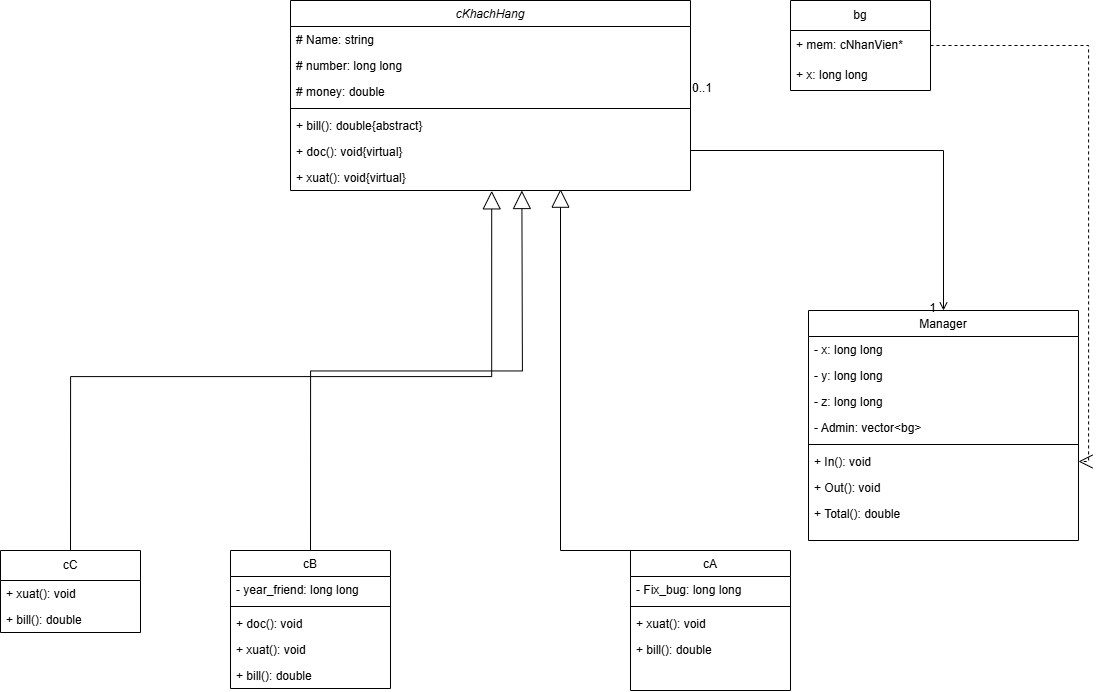

The diagram above was exported from draw.io. Its source (the exported page's mxGraphModel, read from the mxfile embedded in the PNG):
<mxGraphModel dx="1429" dy="969" grid="1" gridSize="10" guides="1" tooltips="1" connect="1" arrows="1" fold="1" page="1" pageScale="1" pageWidth="827" pageHeight="1169" math="0" shadow="0">
  <root>
    <mxCell id="WIyWlLk6GJQsqaUBKTNV-0" />
    <mxCell id="WIyWlLk6GJQsqaUBKTNV-1" parent="WIyWlLk6GJQsqaUBKTNV-0" />
    <mxCell id="ImqcQIDYMGQ-14dCIgGm-0" value="cKhachHang" style="swimlane;fontStyle=2;align=center;verticalAlign=top;childLayout=stackLayout;horizontal=1;startSize=26;horizontalStack=0;resizeParent=1;resizeLast=0;collapsible=1;marginBottom=0;rounded=0;shadow=0;strokeWidth=1;" parent="WIyWlLk6GJQsqaUBKTNV-1" vertex="1">
      <mxGeometry x="810" y="500" width="400" height="190" as="geometry">
        <mxRectangle x="230" y="140" width="160" height="26" as="alternateBounds" />
      </mxGeometry>
    </mxCell>
    <mxCell id="ImqcQIDYMGQ-14dCIgGm-2" value="# Name: string" style="text;align=left;verticalAlign=top;spacingLeft=4;spacingRight=4;overflow=hidden;rotatable=0;points=[[0,0.5],[1,0.5]];portConstraint=eastwest;rounded=0;shadow=0;html=0;" parent="ImqcQIDYMGQ-14dCIgGm-0" vertex="1">
      <mxGeometry y="26" width="400" height="26" as="geometry" />
    </mxCell>
    <mxCell id="ImqcQIDYMGQ-14dCIgGm-4" value="# number: long long" style="text;align=left;verticalAlign=top;spacingLeft=4;spacingRight=4;overflow=hidden;rotatable=0;points=[[0,0.5],[1,0.5]];portConstraint=eastwest;rounded=0;shadow=0;html=0;" parent="ImqcQIDYMGQ-14dCIgGm-0" vertex="1">
      <mxGeometry y="52" width="400" height="26" as="geometry" />
    </mxCell>
    <mxCell id="ImqcQIDYMGQ-14dCIgGm-6" value="# money: double" style="text;align=left;verticalAlign=top;spacingLeft=4;spacingRight=4;overflow=hidden;rotatable=0;points=[[0,0.5],[1,0.5]];portConstraint=eastwest;rounded=0;shadow=0;html=0;" parent="ImqcQIDYMGQ-14dCIgGm-0" vertex="1">
      <mxGeometry y="78" width="400" height="26" as="geometry" />
    </mxCell>
    <mxCell id="ImqcQIDYMGQ-14dCIgGm-7" value="" style="line;html=1;strokeWidth=1;align=left;verticalAlign=middle;spacingTop=-1;spacingLeft=3;spacingRight=3;rotatable=0;labelPosition=right;points=[];portConstraint=eastwest;" parent="ImqcQIDYMGQ-14dCIgGm-0" vertex="1">
      <mxGeometry y="104" width="400" height="8" as="geometry" />
    </mxCell>
    <mxCell id="ImqcQIDYMGQ-14dCIgGm-8" value="+ bill(): double{abstract}" style="text;align=left;verticalAlign=top;spacingLeft=4;spacingRight=4;overflow=hidden;rotatable=0;points=[[0,0.5],[1,0.5]];portConstraint=eastwest;" parent="ImqcQIDYMGQ-14dCIgGm-0" vertex="1">
      <mxGeometry y="112" width="400" height="26" as="geometry" />
    </mxCell>
    <mxCell id="ImqcQIDYMGQ-14dCIgGm-9" value="+ doc(): void{virtual}" style="text;align=left;verticalAlign=top;spacingLeft=4;spacingRight=4;overflow=hidden;rotatable=0;points=[[0,0.5],[1,0.5]];portConstraint=eastwest;" parent="ImqcQIDYMGQ-14dCIgGm-0" vertex="1">
      <mxGeometry y="138" width="400" height="26" as="geometry" />
    </mxCell>
    <mxCell id="ImqcQIDYMGQ-14dCIgGm-10" value="+ xuat(): void{virtual}" style="text;align=left;verticalAlign=top;spacingLeft=4;spacingRight=4;overflow=hidden;rotatable=0;points=[[0,0.5],[1,0.5]];portConstraint=eastwest;" parent="ImqcQIDYMGQ-14dCIgGm-0" vertex="1">
      <mxGeometry y="164" width="400" height="26" as="geometry" />
    </mxCell>
    <mxCell id="ImqcQIDYMGQ-14dCIgGm-11" value="cB" style="swimlane;fontStyle=0;align=center;verticalAlign=top;childLayout=stackLayout;horizontal=1;startSize=26;horizontalStack=0;resizeParent=1;resizeLast=0;collapsible=1;marginBottom=0;rounded=0;shadow=0;strokeWidth=1;" parent="WIyWlLk6GJQsqaUBKTNV-1" vertex="1">
      <mxGeometry x="750" y="1050" width="160" height="138" as="geometry">
        <mxRectangle x="130" y="380" width="160" height="26" as="alternateBounds" />
      </mxGeometry>
    </mxCell>
    <mxCell id="ImqcQIDYMGQ-14dCIgGm-12" value="- year_friend: long long" style="text;align=left;verticalAlign=top;spacingLeft=4;spacingRight=4;overflow=hidden;rotatable=0;points=[[0,0.5],[1,0.5]];portConstraint=eastwest;" parent="ImqcQIDYMGQ-14dCIgGm-11" vertex="1">
      <mxGeometry y="26" width="160" height="26" as="geometry" />
    </mxCell>
    <mxCell id="ImqcQIDYMGQ-14dCIgGm-13" value="" style="line;html=1;strokeWidth=1;align=left;verticalAlign=middle;spacingTop=-1;spacingLeft=3;spacingRight=3;rotatable=0;labelPosition=right;points=[];portConstraint=eastwest;" parent="ImqcQIDYMGQ-14dCIgGm-11" vertex="1">
      <mxGeometry y="52" width="160" height="8" as="geometry" />
    </mxCell>
    <mxCell id="ImqcQIDYMGQ-14dCIgGm-14" value="+ doc(): void" style="text;align=left;verticalAlign=top;spacingLeft=4;spacingRight=4;overflow=hidden;rotatable=0;points=[[0,0.5],[1,0.5]];portConstraint=eastwest;" parent="ImqcQIDYMGQ-14dCIgGm-11" vertex="1">
      <mxGeometry y="60" width="160" height="26" as="geometry" />
    </mxCell>
    <mxCell id="ImqcQIDYMGQ-14dCIgGm-15" value="+ xuat(): void" style="text;align=left;verticalAlign=top;spacingLeft=4;spacingRight=4;overflow=hidden;rotatable=0;points=[[0,0.5],[1,0.5]];portConstraint=eastwest;" parent="ImqcQIDYMGQ-14dCIgGm-11" vertex="1">
      <mxGeometry y="86" width="160" height="26" as="geometry" />
    </mxCell>
    <mxCell id="ImqcQIDYMGQ-14dCIgGm-16" value="+ bill(): double" style="text;align=left;verticalAlign=top;spacingLeft=4;spacingRight=4;overflow=hidden;rotatable=0;points=[[0,0.5],[1,0.5]];portConstraint=eastwest;" parent="ImqcQIDYMGQ-14dCIgGm-11" vertex="1">
      <mxGeometry y="112" width="160" height="26" as="geometry" />
    </mxCell>
    <mxCell id="ImqcQIDYMGQ-14dCIgGm-18" value="cA" style="swimlane;fontStyle=0;align=center;verticalAlign=top;childLayout=stackLayout;horizontal=1;startSize=26;horizontalStack=0;resizeParent=1;resizeLast=0;collapsible=1;marginBottom=0;rounded=0;shadow=0;strokeWidth=1;" parent="WIyWlLk6GJQsqaUBKTNV-1" vertex="1">
      <mxGeometry x="1150" y="1050" width="160" height="140" as="geometry">
        <mxRectangle x="340" y="380" width="170" height="26" as="alternateBounds" />
      </mxGeometry>
    </mxCell>
    <mxCell id="ImqcQIDYMGQ-14dCIgGm-19" value="- Fix_bug: long long" style="text;align=left;verticalAlign=top;spacingLeft=4;spacingRight=4;overflow=hidden;rotatable=0;points=[[0,0.5],[1,0.5]];portConstraint=eastwest;" parent="ImqcQIDYMGQ-14dCIgGm-18" vertex="1">
      <mxGeometry y="26" width="160" height="26" as="geometry" />
    </mxCell>
    <mxCell id="ImqcQIDYMGQ-14dCIgGm-20" value="" style="line;html=1;strokeWidth=1;align=left;verticalAlign=middle;spacingTop=-1;spacingLeft=3;spacingRight=3;rotatable=0;labelPosition=right;points=[];portConstraint=eastwest;" parent="ImqcQIDYMGQ-14dCIgGm-18" vertex="1">
      <mxGeometry y="52" width="160" height="8" as="geometry" />
    </mxCell>
    <mxCell id="ImqcQIDYMGQ-14dCIgGm-22" value="+ xuat(): void" style="text;align=left;verticalAlign=top;spacingLeft=4;spacingRight=4;overflow=hidden;rotatable=0;points=[[0,0.5],[1,0.5]];portConstraint=eastwest;" parent="ImqcQIDYMGQ-14dCIgGm-18" vertex="1">
      <mxGeometry y="60" width="160" height="26" as="geometry" />
    </mxCell>
    <mxCell id="ImqcQIDYMGQ-14dCIgGm-45" value="+ bill(): double" style="text;align=left;verticalAlign=top;spacingLeft=4;spacingRight=4;overflow=hidden;rotatable=0;points=[[0,0.5],[1,0.5]];portConstraint=eastwest;" parent="ImqcQIDYMGQ-14dCIgGm-18" vertex="1">
      <mxGeometry y="86" width="160" height="26" as="geometry" />
    </mxCell>
    <mxCell id="ImqcQIDYMGQ-14dCIgGm-25" value="Manager" style="swimlane;fontStyle=0;align=center;verticalAlign=top;childLayout=stackLayout;horizontal=1;startSize=26;horizontalStack=0;resizeParent=1;resizeLast=0;collapsible=1;marginBottom=0;rounded=0;shadow=0;strokeWidth=1;" parent="WIyWlLk6GJQsqaUBKTNV-1" vertex="1">
      <mxGeometry x="1328" y="810" width="270" height="230" as="geometry">
        <mxRectangle x="550" y="140" width="160" height="26" as="alternateBounds" />
      </mxGeometry>
    </mxCell>
    <mxCell id="ImqcQIDYMGQ-14dCIgGm-60" value="- x: long long" style="text;align=left;verticalAlign=top;spacingLeft=4;spacingRight=4;overflow=hidden;rotatable=0;points=[[0,0.5],[1,0.5]];portConstraint=eastwest;" parent="ImqcQIDYMGQ-14dCIgGm-25" vertex="1">
      <mxGeometry y="26" width="270" height="26" as="geometry" />
    </mxCell>
    <mxCell id="ImqcQIDYMGQ-14dCIgGm-61" value="- y: long long" style="text;align=left;verticalAlign=top;spacingLeft=4;spacingRight=4;overflow=hidden;rotatable=0;points=[[0,0.5],[1,0.5]];portConstraint=eastwest;" parent="ImqcQIDYMGQ-14dCIgGm-25" vertex="1">
      <mxGeometry y="52" width="270" height="26" as="geometry" />
    </mxCell>
    <mxCell id="ImqcQIDYMGQ-14dCIgGm-62" value="- z: long long" style="text;align=left;verticalAlign=top;spacingLeft=4;spacingRight=4;overflow=hidden;rotatable=0;points=[[0,0.5],[1,0.5]];portConstraint=eastwest;" parent="ImqcQIDYMGQ-14dCIgGm-25" vertex="1">
      <mxGeometry y="78" width="270" height="26" as="geometry" />
    </mxCell>
    <mxCell id="ImqcQIDYMGQ-14dCIgGm-27" value="- Admin: vector&lt;bg&gt;" style="text;align=left;verticalAlign=top;spacingLeft=4;spacingRight=4;overflow=hidden;rotatable=0;points=[[0,0.5],[1,0.5]];portConstraint=eastwest;rounded=0;shadow=0;html=0;" parent="ImqcQIDYMGQ-14dCIgGm-25" vertex="1">
      <mxGeometry y="104" width="270" height="26" as="geometry" />
    </mxCell>
    <mxCell id="ImqcQIDYMGQ-14dCIgGm-28" value="" style="line;html=1;strokeWidth=1;align=left;verticalAlign=middle;spacingTop=-1;spacingLeft=3;spacingRight=3;rotatable=0;labelPosition=right;points=[];portConstraint=eastwest;" parent="ImqcQIDYMGQ-14dCIgGm-25" vertex="1">
      <mxGeometry y="130" width="270" height="8" as="geometry" />
    </mxCell>
    <mxCell id="ImqcQIDYMGQ-14dCIgGm-30" value="+ In(): void" style="text;align=left;verticalAlign=top;spacingLeft=4;spacingRight=4;overflow=hidden;rotatable=0;points=[[0,0.5],[1,0.5]];portConstraint=eastwest;" parent="ImqcQIDYMGQ-14dCIgGm-25" vertex="1">
      <mxGeometry y="138" width="270" height="26" as="geometry" />
    </mxCell>
    <mxCell id="ImqcQIDYMGQ-14dCIgGm-31" value="+ Out(): void" style="text;align=left;verticalAlign=top;spacingLeft=4;spacingRight=4;overflow=hidden;rotatable=0;points=[[0,0.5],[1,0.5]];portConstraint=eastwest;" parent="ImqcQIDYMGQ-14dCIgGm-25" vertex="1">
      <mxGeometry y="164" width="270" height="26" as="geometry" />
    </mxCell>
    <mxCell id="ImqcQIDYMGQ-14dCIgGm-32" value="+ Total(): double" style="text;align=left;verticalAlign=top;spacingLeft=4;spacingRight=4;overflow=hidden;rotatable=0;points=[[0,0.5],[1,0.5]];portConstraint=eastwest;" parent="ImqcQIDYMGQ-14dCIgGm-25" vertex="1">
      <mxGeometry y="190" width="270" height="26" as="geometry" />
    </mxCell>
    <mxCell id="ImqcQIDYMGQ-14dCIgGm-38" value="bg" style="swimlane;fontStyle=0;childLayout=stackLayout;horizontal=1;startSize=30;horizontalStack=0;resizeParent=1;resizeParentMax=0;resizeLast=0;collapsible=1;marginBottom=0;whiteSpace=wrap;html=1;" parent="WIyWlLk6GJQsqaUBKTNV-1" vertex="1">
      <mxGeometry x="1310" y="500" width="140" height="90" as="geometry" />
    </mxCell>
    <mxCell id="ImqcQIDYMGQ-14dCIgGm-39" value="+ mem: cNhanVien*" style="text;strokeColor=none;fillColor=none;align=left;verticalAlign=middle;spacingLeft=4;spacingRight=4;overflow=hidden;points=[[0,0.5],[1,0.5]];portConstraint=eastwest;rotatable=0;whiteSpace=wrap;html=1;" parent="ImqcQIDYMGQ-14dCIgGm-38" vertex="1">
      <mxGeometry y="30" width="140" height="30" as="geometry" />
    </mxCell>
    <mxCell id="ImqcQIDYMGQ-14dCIgGm-40" value="+ x: long long" style="text;strokeColor=none;fillColor=none;align=left;verticalAlign=middle;spacingLeft=4;spacingRight=4;overflow=hidden;points=[[0,0.5],[1,0.5]];portConstraint=eastwest;rotatable=0;whiteSpace=wrap;html=1;" parent="ImqcQIDYMGQ-14dCIgGm-38" vertex="1">
      <mxGeometry y="60" width="140" height="30" as="geometry" />
    </mxCell>
    <mxCell id="ImqcQIDYMGQ-14dCIgGm-41" value="" style="endArrow=open;endSize=12;dashed=1;html=1;rounded=0;exitX=1;exitY=0.5;exitDx=0;exitDy=0;entryX=1;entryY=0.5;entryDx=0;entryDy=0;edgeStyle=orthogonalEdgeStyle;" parent="WIyWlLk6GJQsqaUBKTNV-1" source="ImqcQIDYMGQ-14dCIgGm-39" target="ImqcQIDYMGQ-14dCIgGm-30" edge="1">
      <mxGeometry width="160" relative="1" as="geometry">
        <mxPoint x="1070" y="660" as="sourcePoint" />
        <mxPoint x="1488" y="900.9999999999998" as="targetPoint" />
      </mxGeometry>
    </mxCell>
    <mxCell id="ImqcQIDYMGQ-14dCIgGm-42" value="" style="endArrow=open;shadow=0;strokeWidth=1;rounded=0;curved=0;endFill=1;edgeStyle=elbowEdgeStyle;elbow=vertical;entryX=0.5;entryY=0;entryDx=0;entryDy=0;exitX=1;exitY=0.5;exitDx=0;exitDy=0;" parent="WIyWlLk6GJQsqaUBKTNV-1" target="ImqcQIDYMGQ-14dCIgGm-25" edge="1">
      <mxGeometry x="0.5" y="41" relative="1" as="geometry">
        <mxPoint x="1210" y="591" as="sourcePoint" />
        <mxPoint x="1493" y="768" as="targetPoint" />
        <mxPoint x="-40" y="32" as="offset" />
        <Array as="points">
          <mxPoint x="1370" y="650" />
        </Array>
      </mxGeometry>
    </mxCell>
    <mxCell id="ImqcQIDYMGQ-14dCIgGm-43" value="0..1" style="resizable=0;align=left;verticalAlign=bottom;labelBackgroundColor=none;fontSize=12;" parent="ImqcQIDYMGQ-14dCIgGm-42" connectable="0" vertex="1">
      <mxGeometry x="-1" relative="1" as="geometry">
        <mxPoint y="4" as="offset" />
      </mxGeometry>
    </mxCell>
    <mxCell id="ImqcQIDYMGQ-14dCIgGm-44" value="1" style="resizable=0;align=right;verticalAlign=bottom;labelBackgroundColor=none;fontSize=12;" parent="ImqcQIDYMGQ-14dCIgGm-42" connectable="0" vertex="1">
      <mxGeometry x="1" relative="1" as="geometry">
        <mxPoint x="-7" y="4" as="offset" />
      </mxGeometry>
    </mxCell>
    <mxCell id="ImqcQIDYMGQ-14dCIgGm-46" value="cC" style="swimlane;fontStyle=0;childLayout=stackLayout;horizontal=1;startSize=30;horizontalStack=0;resizeParent=1;resizeParentMax=0;resizeLast=0;collapsible=1;marginBottom=0;whiteSpace=wrap;html=1;" parent="WIyWlLk6GJQsqaUBKTNV-1" vertex="1">
      <mxGeometry x="520" y="1050" width="140" height="82" as="geometry" />
    </mxCell>
    <mxCell id="ImqcQIDYMGQ-14dCIgGm-51" value="+ xuat(): void" style="text;align=left;verticalAlign=top;spacingLeft=4;spacingRight=4;overflow=hidden;rotatable=0;points=[[0,0.5],[1,0.5]];portConstraint=eastwest;" parent="ImqcQIDYMGQ-14dCIgGm-46" vertex="1">
      <mxGeometry y="30" width="140" height="26" as="geometry" />
    </mxCell>
    <mxCell id="ImqcQIDYMGQ-14dCIgGm-50" value="+ bill(): double" style="text;align=left;verticalAlign=top;spacingLeft=4;spacingRight=4;overflow=hidden;rotatable=0;points=[[0,0.5],[1,0.5]];portConstraint=eastwest;" parent="ImqcQIDYMGQ-14dCIgGm-46" vertex="1">
      <mxGeometry y="56" width="140" height="26" as="geometry" />
    </mxCell>
    <mxCell id="ImqcQIDYMGQ-14dCIgGm-52" value="" style="endArrow=block;endSize=16;endFill=0;html=1;rounded=0;exitX=0.5;exitY=0;exitDx=0;exitDy=0;edgeStyle=orthogonalEdgeStyle;entryX=0.503;entryY=1.013;entryDx=0;entryDy=0;entryPerimeter=0;" parent="WIyWlLk6GJQsqaUBKTNV-1" source="ImqcQIDYMGQ-14dCIgGm-46" target="ImqcQIDYMGQ-14dCIgGm-10" edge="1">
      <mxGeometry width="160" relative="1" as="geometry">
        <mxPoint x="840" y="1020" as="sourcePoint" />
        <mxPoint x="1010" y="700" as="targetPoint" />
        <Array as="points">
          <mxPoint x="590" y="876" />
          <mxPoint x="1011" y="876" />
        </Array>
      </mxGeometry>
    </mxCell>
    <mxCell id="ImqcQIDYMGQ-14dCIgGm-57" value="" style="endArrow=block;endSize=16;endFill=0;html=1;rounded=0;exitX=0.5;exitY=0;exitDx=0;exitDy=0;entryX=0.511;entryY=0.908;entryDx=0;entryDy=0;entryPerimeter=0;edgeStyle=orthogonalEdgeStyle;" parent="WIyWlLk6GJQsqaUBKTNV-1" source="ImqcQIDYMGQ-14dCIgGm-11" edge="1">
      <mxGeometry width="160" relative="1" as="geometry">
        <mxPoint x="856.96" y="1052.4" as="sourcePoint" />
        <mxPoint x="1041.3600000000001" y="690.0079999999999" as="targetPoint" />
      </mxGeometry>
    </mxCell>
    <mxCell id="ImqcQIDYMGQ-14dCIgGm-58" value="" style="endArrow=block;endSize=16;endFill=0;html=1;rounded=0;exitX=0.5;exitY=0;exitDx=0;exitDy=0;entryX=0.675;entryY=0.949;entryDx=0;entryDy=0;entryPerimeter=0;" parent="WIyWlLk6GJQsqaUBKTNV-1" source="ImqcQIDYMGQ-14dCIgGm-18" target="ImqcQIDYMGQ-14dCIgGm-10" edge="1">
      <mxGeometry width="160" relative="1" as="geometry">
        <mxPoint x="940" y="910" as="sourcePoint" />
        <mxPoint x="1100" y="910" as="targetPoint" />
        <Array as="points">
          <mxPoint x="1080" y="1050" />
        </Array>
      </mxGeometry>
    </mxCell>
  </root>
</mxGraphModel>